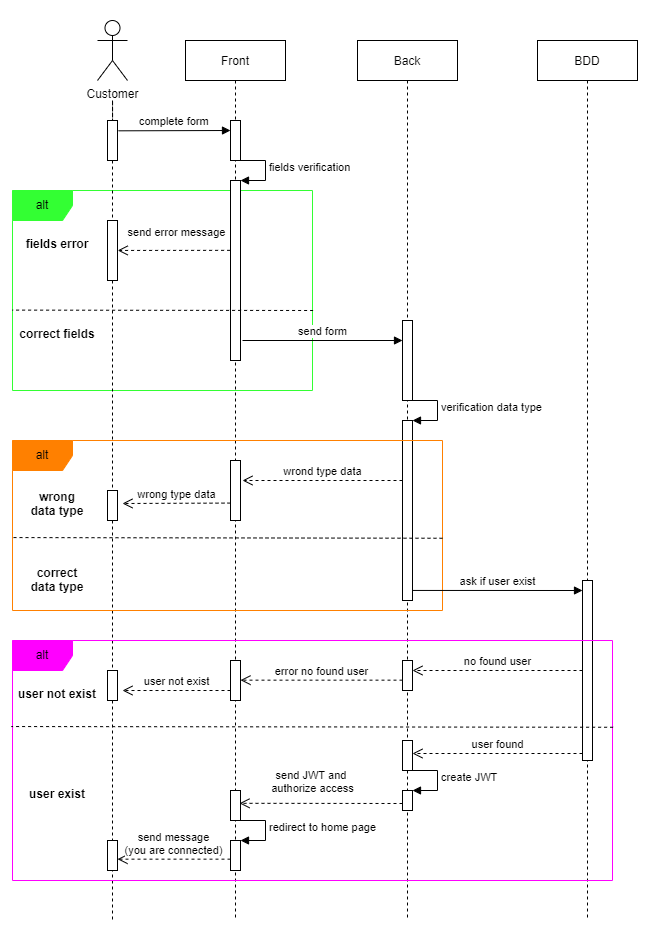

The diagram above was exported from draw.io. Its source (the exported page's mxGraphModel, read from the mxfile embedded in the PNG):
<mxGraphModel dx="981" dy="528" grid="1" gridSize="10" guides="1" tooltips="1" connect="1" arrows="1" fold="1" page="1" pageScale="1" pageWidth="850" pageHeight="1100" math="0" shadow="0">
  <root>
    <mxCell id="0" />
    <mxCell id="1" parent="0" />
    <mxCell id="v2ai5jq5oQoVuKlo8zfP-59" value="" style="whiteSpace=wrap;html=1;strokeColor=#FFFFFF;fillColor=#FFFFFF;" vertex="1" parent="1">
      <mxGeometry x="8" y="40" width="660" height="930" as="geometry" />
    </mxCell>
    <mxCell id="v2ai5jq5oQoVuKlo8zfP-10" value="alt" style="shape=umlFrame;whiteSpace=wrap;html=1;fillColor=#33FF33;strokeColor=#33FF33;" vertex="1" parent="1">
      <mxGeometry x="20" y="230" width="300" height="200" as="geometry" />
    </mxCell>
    <mxCell id="3nuBFxr9cyL0pnOWT2aG-1" value="Front" style="shape=umlLifeline;perimeter=lifelinePerimeter;container=1;collapsible=0;recursiveResize=0;rounded=0;shadow=0;strokeWidth=1;" parent="1" vertex="1">
      <mxGeometry x="193" y="80" width="100" height="880" as="geometry" />
    </mxCell>
    <mxCell id="3nuBFxr9cyL0pnOWT2aG-2" value="" style="points=[];perimeter=orthogonalPerimeter;rounded=0;shadow=0;strokeWidth=1;" parent="3nuBFxr9cyL0pnOWT2aG-1" vertex="1">
      <mxGeometry x="45" y="80" width="10" height="40" as="geometry" />
    </mxCell>
    <mxCell id="3nuBFxr9cyL0pnOWT2aG-3" value="complete form" style="verticalAlign=bottom;startArrow=none;endArrow=block;startSize=8;shadow=0;strokeWidth=1;startFill=0;exitX=1.1;exitY=0.258;exitDx=0;exitDy=0;exitPerimeter=0;" parent="3nuBFxr9cyL0pnOWT2aG-1" edge="1" source="v2ai5jq5oQoVuKlo8zfP-5">
      <mxGeometry relative="1" as="geometry">
        <mxPoint x="-58" y="89" as="sourcePoint" />
        <mxPoint x="45" y="90" as="targetPoint" />
      </mxGeometry>
    </mxCell>
    <mxCell id="v2ai5jq5oQoVuKlo8zfP-8" value="fields verification" style="edgeStyle=orthogonalEdgeStyle;html=1;align=left;spacingLeft=2;endArrow=block;rounded=0;entryX=1;entryY=0;" edge="1" target="v2ai5jq5oQoVuKlo8zfP-7" parent="3nuBFxr9cyL0pnOWT2aG-1">
      <mxGeometry relative="1" as="geometry">
        <mxPoint x="50" y="120" as="sourcePoint" />
        <Array as="points">
          <mxPoint x="80" y="120" />
        </Array>
      </mxGeometry>
    </mxCell>
    <mxCell id="v2ai5jq5oQoVuKlo8zfP-7" value="" style="html=1;points=[];perimeter=orthogonalPerimeter;" vertex="1" parent="3nuBFxr9cyL0pnOWT2aG-1">
      <mxGeometry x="45" y="140" width="10" height="180" as="geometry" />
    </mxCell>
    <mxCell id="3nuBFxr9cyL0pnOWT2aG-5" value="Back" style="shape=umlLifeline;perimeter=lifelinePerimeter;container=1;collapsible=0;recursiveResize=0;rounded=0;shadow=0;strokeWidth=1;" parent="1" vertex="1">
      <mxGeometry x="365" y="80" width="100" height="880" as="geometry" />
    </mxCell>
    <mxCell id="3nuBFxr9cyL0pnOWT2aG-6" value="" style="points=[];perimeter=orthogonalPerimeter;rounded=0;shadow=0;strokeWidth=1;" parent="3nuBFxr9cyL0pnOWT2aG-5" vertex="1">
      <mxGeometry x="45" y="280" width="10" height="80" as="geometry" />
    </mxCell>
    <mxCell id="v2ai5jq5oQoVuKlo8zfP-18" value="" style="html=1;points=[];perimeter=orthogonalPerimeter;" vertex="1" parent="3nuBFxr9cyL0pnOWT2aG-5">
      <mxGeometry x="45" y="380" width="10" height="180" as="geometry" />
    </mxCell>
    <mxCell id="v2ai5jq5oQoVuKlo8zfP-19" value="verification data type" style="edgeStyle=orthogonalEdgeStyle;html=1;align=left;spacingLeft=2;endArrow=block;rounded=0;entryX=1;entryY=0;" edge="1" target="v2ai5jq5oQoVuKlo8zfP-18" parent="3nuBFxr9cyL0pnOWT2aG-5">
      <mxGeometry relative="1" as="geometry">
        <mxPoint x="50" y="360" as="sourcePoint" />
        <Array as="points">
          <mxPoint x="80" y="360" />
        </Array>
      </mxGeometry>
    </mxCell>
    <mxCell id="v2ai5jq5oQoVuKlo8zfP-2" style="edgeStyle=orthogonalEdgeStyle;rounded=0;orthogonalLoop=1;jettySize=auto;html=1;dashed=1;endArrow=none;endFill=0;startArrow=none;" edge="1" parent="1" source="v2ai5jq5oQoVuKlo8zfP-5">
      <mxGeometry relative="1" as="geometry">
        <mxPoint x="120" y="960" as="targetPoint" />
        <mxPoint x="120" y="140" as="sourcePoint" />
      </mxGeometry>
    </mxCell>
    <mxCell id="v2ai5jq5oQoVuKlo8zfP-1" value="Customer" style="shape=umlActor;verticalLabelPosition=bottom;verticalAlign=top;html=1;outlineConnect=0;" vertex="1" parent="1">
      <mxGeometry x="105" y="60" width="30" height="60" as="geometry" />
    </mxCell>
    <mxCell id="v2ai5jq5oQoVuKlo8zfP-3" value="BDD" style="shape=umlLifeline;perimeter=lifelinePerimeter;container=1;collapsible=0;recursiveResize=0;rounded=0;shadow=0;strokeWidth=1;" vertex="1" parent="1">
      <mxGeometry x="545" y="80" width="100" height="880" as="geometry" />
    </mxCell>
    <mxCell id="v2ai5jq5oQoVuKlo8zfP-4" value="" style="points=[];perimeter=orthogonalPerimeter;rounded=0;shadow=0;strokeWidth=1;" vertex="1" parent="v2ai5jq5oQoVuKlo8zfP-3">
      <mxGeometry x="45" y="540" width="10" height="180" as="geometry" />
    </mxCell>
    <mxCell id="v2ai5jq5oQoVuKlo8zfP-5" value="" style="html=1;points=[];perimeter=orthogonalPerimeter;" vertex="1" parent="1">
      <mxGeometry x="115" y="160" width="10" height="40" as="geometry" />
    </mxCell>
    <mxCell id="v2ai5jq5oQoVuKlo8zfP-6" value="" style="edgeStyle=orthogonalEdgeStyle;rounded=0;orthogonalLoop=1;jettySize=auto;html=1;dashed=1;endArrow=none;endFill=0;" edge="1" parent="1" target="v2ai5jq5oQoVuKlo8zfP-5">
      <mxGeometry relative="1" as="geometry">
        <mxPoint x="120" y="500" as="targetPoint" />
        <mxPoint x="120" y="140" as="sourcePoint" />
      </mxGeometry>
    </mxCell>
    <mxCell id="v2ai5jq5oQoVuKlo8zfP-11" value="send error message" style="html=1;verticalAlign=bottom;endArrow=open;dashed=1;endSize=8;rounded=0;entryX=1.021;entryY=0.499;entryDx=0;entryDy=0;entryPerimeter=0;exitX=-0.04;exitY=0.388;exitDx=0;exitDy=0;exitPerimeter=0;" edge="1" parent="1" source="v2ai5jq5oQoVuKlo8zfP-7" target="v2ai5jq5oQoVuKlo8zfP-12">
      <mxGeometry x="-0.0476" y="-9" relative="1" as="geometry">
        <mxPoint x="230" y="290" as="sourcePoint" />
        <mxPoint x="125" y="287" as="targetPoint" />
        <mxPoint as="offset" />
      </mxGeometry>
    </mxCell>
    <mxCell id="v2ai5jq5oQoVuKlo8zfP-12" value="" style="html=1;points=[];perimeter=orthogonalPerimeter;" vertex="1" parent="1">
      <mxGeometry x="115" y="260" width="10" height="60" as="geometry" />
    </mxCell>
    <mxCell id="v2ai5jq5oQoVuKlo8zfP-14" value="fields error" style="text;align=center;fontStyle=1;verticalAlign=middle;spacingLeft=3;spacingRight=3;strokeColor=none;rotatable=0;points=[[0,0.5],[1,0.5]];portConstraint=eastwest;" vertex="1" parent="1">
      <mxGeometry x="25" y="270" width="80" height="26" as="geometry" />
    </mxCell>
    <mxCell id="v2ai5jq5oQoVuKlo8zfP-15" value="correct fields" style="text;align=center;fontStyle=1;verticalAlign=middle;spacingLeft=3;spacingRight=3;strokeColor=none;rotatable=0;points=[[0,0.5],[1,0.5]];portConstraint=eastwest;" vertex="1" parent="1">
      <mxGeometry x="25" y="360" width="80" height="26" as="geometry" />
    </mxCell>
    <mxCell id="v2ai5jq5oQoVuKlo8zfP-16" value="" style="html=1;verticalAlign=bottom;endArrow=none;dashed=1;endSize=8;rounded=0;endFill=0;entryX=-0.001;entryY=0.598;entryDx=0;entryDy=0;entryPerimeter=0;exitX=1.002;exitY=0.6;exitDx=0;exitDy=0;exitPerimeter=0;" edge="1" parent="1" source="v2ai5jq5oQoVuKlo8zfP-10" target="v2ai5jq5oQoVuKlo8zfP-10">
      <mxGeometry relative="1" as="geometry">
        <mxPoint x="290" y="370" as="sourcePoint" />
        <mxPoint x="210" y="370" as="targetPoint" />
      </mxGeometry>
    </mxCell>
    <mxCell id="v2ai5jq5oQoVuKlo8zfP-17" value="send form" style="html=1;verticalAlign=bottom;endArrow=block;rounded=0;" edge="1" parent="1">
      <mxGeometry width="80" relative="1" as="geometry">
        <mxPoint x="250" y="380" as="sourcePoint" />
        <mxPoint x="410" y="380" as="targetPoint" />
      </mxGeometry>
    </mxCell>
    <mxCell id="v2ai5jq5oQoVuKlo8zfP-20" value="alt" style="shape=umlFrame;whiteSpace=wrap;html=1;fillColor=#FF8000;strokeColor=#FF8000;" vertex="1" parent="1">
      <mxGeometry x="20" y="480" width="430" height="170" as="geometry" />
    </mxCell>
    <mxCell id="v2ai5jq5oQoVuKlo8zfP-21" value="" style="html=1;points=[];perimeter=orthogonalPerimeter;" vertex="1" parent="1">
      <mxGeometry x="238" y="500" width="10" height="60" as="geometry" />
    </mxCell>
    <mxCell id="v2ai5jq5oQoVuKlo8zfP-22" value="wrong &#10;data type" style="text;align=center;fontStyle=1;verticalAlign=middle;spacingLeft=3;spacingRight=3;strokeColor=none;rotatable=0;points=[[0,0.5],[1,0.5]];portConstraint=eastwest;" vertex="1" parent="1">
      <mxGeometry x="25" y="530" width="80" height="26" as="geometry" />
    </mxCell>
    <mxCell id="v2ai5jq5oQoVuKlo8zfP-23" value="correct&#10;data type" style="text;align=center;fontStyle=1;verticalAlign=middle;spacingLeft=3;spacingRight=3;strokeColor=none;rotatable=0;points=[[0,0.5],[1,0.5]];portConstraint=eastwest;" vertex="1" parent="1">
      <mxGeometry x="25" y="606" width="80" height="26" as="geometry" />
    </mxCell>
    <mxCell id="v2ai5jq5oQoVuKlo8zfP-24" value="wrond type data" style="html=1;verticalAlign=bottom;endArrow=open;dashed=1;endSize=8;rounded=0;" edge="1" parent="1">
      <mxGeometry relative="1" as="geometry">
        <mxPoint x="410" y="520" as="sourcePoint" />
        <mxPoint x="250" y="520" as="targetPoint" />
      </mxGeometry>
    </mxCell>
    <mxCell id="v2ai5jq5oQoVuKlo8zfP-25" value="" style="html=1;points=[];perimeter=orthogonalPerimeter;" vertex="1" parent="1">
      <mxGeometry x="115" y="530" width="10" height="30" as="geometry" />
    </mxCell>
    <mxCell id="v2ai5jq5oQoVuKlo8zfP-26" value="wrong type data" style="html=1;verticalAlign=bottom;endArrow=open;dashed=1;endSize=8;rounded=0;" edge="1" parent="1">
      <mxGeometry relative="1" as="geometry">
        <mxPoint x="238" y="542.58" as="sourcePoint" />
        <mxPoint x="130" y="543" as="targetPoint" />
      </mxGeometry>
    </mxCell>
    <mxCell id="v2ai5jq5oQoVuKlo8zfP-28" value="" style="html=1;verticalAlign=bottom;endArrow=none;dashed=1;endSize=8;rounded=0;entryX=0.002;entryY=0.571;entryDx=0;entryDy=0;entryPerimeter=0;exitX=1;exitY=0.575;exitDx=0;exitDy=0;exitPerimeter=0;endFill=0;" edge="1" parent="1" source="v2ai5jq5oQoVuKlo8zfP-20" target="v2ai5jq5oQoVuKlo8zfP-20">
      <mxGeometry relative="1" as="geometry">
        <mxPoint x="380" y="670" as="sourcePoint" />
        <mxPoint x="300" y="670" as="targetPoint" />
      </mxGeometry>
    </mxCell>
    <mxCell id="v2ai5jq5oQoVuKlo8zfP-36" value="ask if user exist" style="html=1;verticalAlign=bottom;endArrow=block;rounded=0;exitX=0.907;exitY=0.882;exitDx=0;exitDy=0;exitPerimeter=0;" edge="1" parent="1">
      <mxGeometry width="80" relative="1" as="geometry">
        <mxPoint x="420.01" y="629.94" as="sourcePoint" />
        <mxPoint x="590" y="630" as="targetPoint" />
      </mxGeometry>
    </mxCell>
    <mxCell id="v2ai5jq5oQoVuKlo8zfP-37" value="alt" style="shape=umlFrame;whiteSpace=wrap;html=1;fillColor=#FF00FF;strokeColor=#FF00FF;" vertex="1" parent="1">
      <mxGeometry x="20" y="680" width="600" height="240" as="geometry" />
    </mxCell>
    <mxCell id="v2ai5jq5oQoVuKlo8zfP-38" value="user not exist" style="text;align=center;fontStyle=1;verticalAlign=middle;spacingLeft=3;spacingRight=3;strokeColor=none;rotatable=0;points=[[0,0.5],[1,0.5]];portConstraint=eastwest;" vertex="1" parent="1">
      <mxGeometry x="25" y="720" width="80" height="26" as="geometry" />
    </mxCell>
    <mxCell id="v2ai5jq5oQoVuKlo8zfP-39" value="user exist" style="text;align=center;fontStyle=1;verticalAlign=middle;spacingLeft=3;spacingRight=3;strokeColor=none;rotatable=0;points=[[0,0.5],[1,0.5]];portConstraint=eastwest;" vertex="1" parent="1">
      <mxGeometry x="25" y="820" width="80" height="26" as="geometry" />
    </mxCell>
    <mxCell id="v2ai5jq5oQoVuKlo8zfP-40" value="no found user" style="html=1;verticalAlign=bottom;endArrow=open;dashed=1;endSize=8;rounded=0;" edge="1" parent="1" target="v2ai5jq5oQoVuKlo8zfP-41">
      <mxGeometry relative="1" as="geometry">
        <mxPoint x="590" y="710" as="sourcePoint" />
        <mxPoint x="510" y="710" as="targetPoint" />
      </mxGeometry>
    </mxCell>
    <mxCell id="v2ai5jq5oQoVuKlo8zfP-41" value="" style="html=1;points=[];perimeter=orthogonalPerimeter;" vertex="1" parent="1">
      <mxGeometry x="410" y="700" width="10" height="30" as="geometry" />
    </mxCell>
    <mxCell id="v2ai5jq5oQoVuKlo8zfP-42" value="" style="html=1;points=[];perimeter=orthogonalPerimeter;" vertex="1" parent="1">
      <mxGeometry x="238" y="700" width="10" height="40" as="geometry" />
    </mxCell>
    <mxCell id="v2ai5jq5oQoVuKlo8zfP-43" value="" style="html=1;points=[];perimeter=orthogonalPerimeter;" vertex="1" parent="1">
      <mxGeometry x="115" y="710" width="10" height="30" as="geometry" />
    </mxCell>
    <mxCell id="v2ai5jq5oQoVuKlo8zfP-44" value="error no found user" style="html=1;verticalAlign=bottom;endArrow=open;dashed=1;endSize=8;rounded=0;" edge="1" parent="1" target="v2ai5jq5oQoVuKlo8zfP-42">
      <mxGeometry relative="1" as="geometry">
        <mxPoint x="410" y="719.66" as="sourcePoint" />
        <mxPoint x="330" y="719.66" as="targetPoint" />
      </mxGeometry>
    </mxCell>
    <mxCell id="v2ai5jq5oQoVuKlo8zfP-46" value="user not exist" style="html=1;verticalAlign=bottom;endArrow=open;dashed=1;endSize=8;rounded=0;entryX=1.5;entryY=0.667;entryDx=0;entryDy=0;entryPerimeter=0;" edge="1" parent="1" target="v2ai5jq5oQoVuKlo8zfP-43">
      <mxGeometry relative="1" as="geometry">
        <mxPoint x="238" y="730" as="sourcePoint" />
        <mxPoint x="158" y="730" as="targetPoint" />
      </mxGeometry>
    </mxCell>
    <mxCell id="v2ai5jq5oQoVuKlo8zfP-47" value="" style="html=1;verticalAlign=bottom;endArrow=none;dashed=1;endSize=8;rounded=0;exitX=1.001;exitY=0.449;exitDx=0;exitDy=0;exitPerimeter=0;entryX=-0.002;entryY=0.446;entryDx=0;entryDy=0;entryPerimeter=0;endFill=0;" edge="1" parent="1">
      <mxGeometry relative="1" as="geometry">
        <mxPoint x="620.5999999999999" y="766.76" as="sourcePoint" />
        <mxPoint x="18.800000000000068" y="766.04" as="targetPoint" />
      </mxGeometry>
    </mxCell>
    <mxCell id="v2ai5jq5oQoVuKlo8zfP-48" value="user found" style="html=1;verticalAlign=bottom;endArrow=open;dashed=1;endSize=8;rounded=0;" edge="1" parent="1" target="v2ai5jq5oQoVuKlo8zfP-49">
      <mxGeometry relative="1" as="geometry">
        <mxPoint x="590" y="793" as="sourcePoint" />
        <mxPoint x="510" y="793" as="targetPoint" />
      </mxGeometry>
    </mxCell>
    <mxCell id="v2ai5jq5oQoVuKlo8zfP-49" value="" style="html=1;points=[];perimeter=orthogonalPerimeter;" vertex="1" parent="1">
      <mxGeometry x="410" y="780" width="10" height="30" as="geometry" />
    </mxCell>
    <mxCell id="v2ai5jq5oQoVuKlo8zfP-50" value="" style="html=1;points=[];perimeter=orthogonalPerimeter;" vertex="1" parent="1">
      <mxGeometry x="410" y="830" width="10" height="20" as="geometry" />
    </mxCell>
    <mxCell id="v2ai5jq5oQoVuKlo8zfP-51" value="create JWT" style="edgeStyle=orthogonalEdgeStyle;html=1;align=left;spacingLeft=2;endArrow=block;rounded=0;entryX=1;entryY=0;" edge="1" target="v2ai5jq5oQoVuKlo8zfP-50" parent="1">
      <mxGeometry relative="1" as="geometry">
        <mxPoint x="415" y="810" as="sourcePoint" />
        <Array as="points">
          <mxPoint x="445" y="810" />
          <mxPoint x="445" y="830" />
        </Array>
      </mxGeometry>
    </mxCell>
    <mxCell id="v2ai5jq5oQoVuKlo8zfP-52" value="send JWT and &lt;br&gt;authorize access" style="html=1;verticalAlign=bottom;endArrow=open;dashed=1;endSize=8;rounded=0;entryX=0.9;entryY=0.527;entryDx=0;entryDy=0;entryPerimeter=0;" edge="1" parent="1">
      <mxGeometry x="0.1044" y="-6" relative="1" as="geometry">
        <mxPoint x="410" y="843" as="sourcePoint" />
        <mxPoint x="247" y="842.8100000000002" as="targetPoint" />
        <mxPoint as="offset" />
      </mxGeometry>
    </mxCell>
    <mxCell id="v2ai5jq5oQoVuKlo8zfP-53" value="" style="html=1;points=[];perimeter=orthogonalPerimeter;" vertex="1" parent="1">
      <mxGeometry x="238" y="830" width="10" height="30" as="geometry" />
    </mxCell>
    <mxCell id="v2ai5jq5oQoVuKlo8zfP-55" value="" style="html=1;points=[];perimeter=orthogonalPerimeter;" vertex="1" parent="1">
      <mxGeometry x="238" y="880" width="10" height="30" as="geometry" />
    </mxCell>
    <mxCell id="v2ai5jq5oQoVuKlo8zfP-56" value="redirect to home page" style="edgeStyle=orthogonalEdgeStyle;html=1;align=left;spacingLeft=2;endArrow=block;rounded=0;entryX=1;entryY=0;" edge="1" target="v2ai5jq5oQoVuKlo8zfP-55" parent="1">
      <mxGeometry relative="1" as="geometry">
        <mxPoint x="243" y="860" as="sourcePoint" />
        <Array as="points">
          <mxPoint x="273" y="860" />
        </Array>
      </mxGeometry>
    </mxCell>
    <mxCell id="v2ai5jq5oQoVuKlo8zfP-57" value="" style="html=1;points=[];perimeter=orthogonalPerimeter;" vertex="1" parent="1">
      <mxGeometry x="115" y="880" width="10" height="30" as="geometry" />
    </mxCell>
    <mxCell id="v2ai5jq5oQoVuKlo8zfP-58" value="send message&lt;br&gt;(you are connected)" style="html=1;verticalAlign=bottom;endArrow=open;dashed=1;endSize=8;rounded=0;" edge="1" parent="1">
      <mxGeometry relative="1" as="geometry">
        <mxPoint x="238" y="898.66" as="sourcePoint" />
        <mxPoint x="125" y="898.6599999999999" as="targetPoint" />
      </mxGeometry>
    </mxCell>
  </root>
</mxGraphModel>